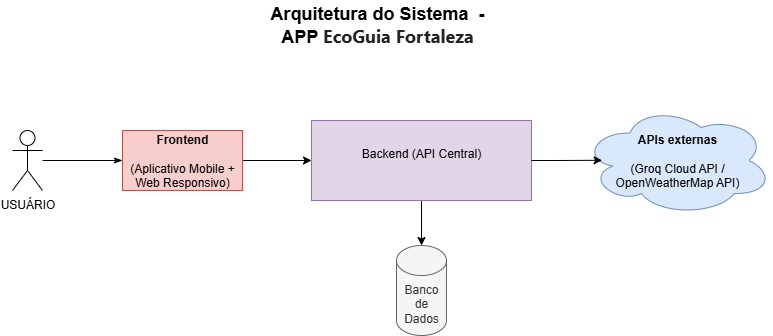

The diagram above was exported from draw.io. Its source (the exported page's mxGraphModel, read from the mxfile embedded in the PNG):
<mxGraphModel dx="1042" dy="562" grid="1" gridSize="10" guides="1" tooltips="1" connect="0" arrows="1" fold="1" page="1" pageScale="1" pageWidth="827" pageHeight="1169" background="#ffffff" math="0" shadow="0">
  <root>
    <mxCell id="0" />
    <mxCell id="1" parent="0" />
    <mxCell id="ZbfqMLerNNv3uj1QRFWk-8" style="edgeStyle=orthogonalEdgeStyle;rounded=0;orthogonalLoop=1;jettySize=auto;html=1;entryX=0;entryY=0.5;entryDx=0;entryDy=0;endArrow=classicThin;endFill=1;jumpSize=6;jumpStyle=line;" parent="1" source="ZbfqMLerNNv3uj1QRFWk-2" target="ZbfqMLerNNv3uj1QRFWk-3" edge="1">
      <mxGeometry relative="1" as="geometry" />
    </mxCell>
    <mxCell id="ZbfqMLerNNv3uj1QRFWk-2" value="&lt;font style=&quot;vertical-align: inherit;&quot; dir=&quot;auto&quot;&gt;&lt;font style=&quot;vertical-align: inherit;&quot; dir=&quot;auto&quot;&gt;USUÁRIO&lt;/font&gt;&lt;/font&gt;&lt;div&gt;&lt;font style=&quot;vertical-align: inherit;&quot; dir=&quot;auto&quot;&gt;&lt;font style=&quot;vertical-align: inherit;&quot; dir=&quot;auto&quot;&gt;&lt;br&gt;&lt;/font&gt;&lt;/font&gt;&lt;/div&gt;" style="shape=umlActor;verticalLabelPosition=bottom;verticalAlign=top;html=1;outlineConnect=0;" parent="1" vertex="1">
      <mxGeometry x="30" y="240" width="30" height="60" as="geometry" />
    </mxCell>
    <mxCell id="ZbfqMLerNNv3uj1QRFWk-9" style="edgeStyle=orthogonalEdgeStyle;rounded=0;orthogonalLoop=1;jettySize=auto;html=1;" parent="1" source="ZbfqMLerNNv3uj1QRFWk-3" target="ZbfqMLerNNv3uj1QRFWk-5" edge="1">
      <mxGeometry relative="1" as="geometry" />
    </mxCell>
    <mxCell id="ZbfqMLerNNv3uj1QRFWk-3" value="&lt;strong data-end=&quot;870&quot; data-start=&quot;858&quot;&gt;&lt;font style=&quot;vertical-align: inherit;&quot; dir=&quot;auto&quot;&gt;&lt;font style=&quot;vertical-align: inherit;&quot; dir=&quot;auto&quot;&gt;Frontend&lt;/font&gt;&lt;/font&gt;&lt;/strong&gt;&lt;br data-end=&quot;873&quot; data-start=&quot;870&quot;&gt;&lt;font style=&quot;vertical-align: inherit;&quot; dir=&quot;auto&quot;&gt;&lt;font style=&quot;vertical-align: inherit;&quot; dir=&quot;auto&quot;&gt; &lt;br/&gt;(Aplicativo Mobile + Web Responsivo)&lt;/font&gt;&lt;/font&gt;" style="rounded=0;whiteSpace=wrap;html=1;fillColor=#f8cecc;strokeColor=#b85450;" parent="1" vertex="1">
      <mxGeometry x="140" y="240" width="120" height="60" as="geometry" />
    </mxCell>
    <mxCell id="ZbfqMLerNNv3uj1QRFWk-11" value="" style="edgeStyle=orthogonalEdgeStyle;rounded=0;orthogonalLoop=1;jettySize=auto;html=1;" parent="1" source="ZbfqMLerNNv3uj1QRFWk-5" target="ZbfqMLerNNv3uj1QRFWk-6" edge="1">
      <mxGeometry relative="1" as="geometry" />
    </mxCell>
    <mxCell id="ZbfqMLerNNv3uj1QRFWk-5" value="&#10;Backend (API Central)&#10;&#10;" style="rounded=0;whiteSpace=wrap;html=1;fillColor=#e1d5e7;strokeColor=#9673a6;" parent="1" vertex="1">
      <mxGeometry x="329" y="230" width="220" height="80" as="geometry" />
    </mxCell>
    <mxCell id="ZbfqMLerNNv3uj1QRFWk-6" value="&lt;font style=&quot;vertical-align: inherit;&quot; dir=&quot;auto&quot;&gt;&lt;font style=&quot;vertical-align: inherit;&quot; dir=&quot;auto&quot;&gt;Banco de Dados&lt;/font&gt;&lt;/font&gt;" style="shape=cylinder3;whiteSpace=wrap;html=1;boundedLbl=1;backgroundOutline=1;size=15;fillColor=#f5f5f5;fontColor=#333333;strokeColor=#666666;" parent="1" vertex="1">
      <mxGeometry x="414" y="355" width="50" height="90" as="geometry" />
    </mxCell>
    <mxCell id="ZbfqMLerNNv3uj1QRFWk-7" value="&lt;strong data-end=&quot;1374&quot; data-start=&quot;1357&quot;&gt;&lt;font style=&quot;vertical-align: inherit;&quot; dir=&quot;auto&quot;&gt;&lt;font style=&quot;vertical-align: inherit;&quot; dir=&quot;auto&quot;&gt;APIs externas&lt;/font&gt;&lt;/font&gt;&lt;/strong&gt;&lt;br data-end=&quot;1377&quot; data-start=&quot;1374&quot;&gt;&lt;font style=&quot;vertical-align: inherit;&quot; dir=&quot;auto&quot;&gt;&lt;font style=&quot;vertical-align: inherit;&quot; dir=&quot;auto&quot;&gt; &lt;br/&gt;(Groq Cloud API / OpenWeatherMap API)&lt;/font&gt;&lt;/font&gt;" style="ellipse;shape=cloud;whiteSpace=wrap;html=1;fillColor=#dae8fc;strokeColor=#6c8ebf;" parent="1" vertex="1">
      <mxGeometry x="600" y="215" width="190" height="110" as="geometry" />
    </mxCell>
    <mxCell id="ZbfqMLerNNv3uj1QRFWk-19" style="edgeStyle=orthogonalEdgeStyle;rounded=0;orthogonalLoop=1;jettySize=auto;html=1;entryX=0.103;entryY=0.498;entryDx=0;entryDy=0;entryPerimeter=0;" parent="1" source="ZbfqMLerNNv3uj1QRFWk-5" target="ZbfqMLerNNv3uj1QRFWk-7" edge="1">
      <mxGeometry relative="1" as="geometry" />
    </mxCell>
    <mxCell id="ZbfqMLerNNv3uj1QRFWk-23" value="&lt;div style=&quot;&quot;&gt;&lt;span style=&quot;background-color: transparent; color: light-dark(rgb(0, 0, 0), rgb(255, 255, 255));&quot;&gt;Arquitetura do Sistema&amp;nbsp; - APP&amp;nbsp;&lt;/span&gt;&lt;span style=&quot;background-color: light-dark(rgb(255, 255, 255), rgb(18, 18, 18)); color: light-dark(rgb(31, 35, 40), rgb(205, 208, 212)); font-family: -apple-system, BlinkMacSystemFont, &amp;quot;Segoe UI&amp;quot;, &amp;quot;Noto Sans&amp;quot;, Helvetica, Arial, sans-serif, &amp;quot;Apple Color Emoji&amp;quot;, &amp;quot;Segoe UI Emoji&amp;quot;;&quot;&gt;EcoGuia Fortaleza&lt;/span&gt;&lt;/div&gt;" style="text;html=1;align=center;verticalAlign=middle;whiteSpace=wrap;rounded=0;fillColor=default;fontSize=18;fontStyle=1" parent="1" vertex="1">
      <mxGeometry x="260" y="110" width="270" height="50" as="geometry" />
    </mxCell>
  </root>
</mxGraphModel>